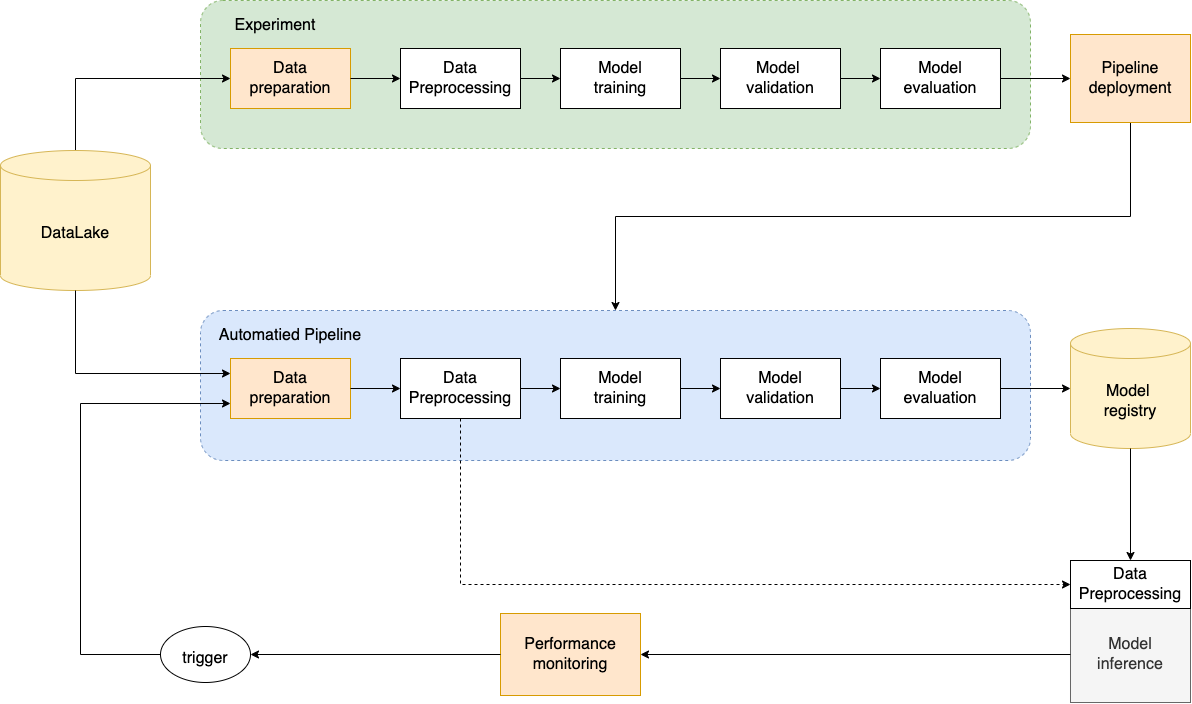

The diagram above was exported from draw.io. Its source (the exported page's mxGraphModel, read from the mxfile embedded in the PNG):
<mxGraphModel dx="2292" dy="810" grid="1" gridSize="10" guides="1" tooltips="1" connect="1" arrows="1" fold="1" page="1" pageScale="1" pageWidth="850" pageHeight="1100" math="0" shadow="0">
  <root>
    <mxCell id="0" />
    <mxCell id="1" parent="0" />
    <mxCell id="Tn-gtWCFUShB_ul5-A9H-1" value="" style="rounded=1;whiteSpace=wrap;html=1;dashed=1;fontSize=16;fillColor=#d5e8d4;strokeColor=#82b366;" parent="1" vertex="1">
      <mxGeometry x="120" y="160" width="830" height="148" as="geometry" />
    </mxCell>
    <mxCell id="Tn-gtWCFUShB_ul5-A9H-2" value="Data preparation" style="rounded=0;whiteSpace=wrap;html=1;fontSize=16;fillColor=#ffe6cc;strokeColor=#d79b00;" parent="1" vertex="1">
      <mxGeometry x="150" y="208" width="120" height="60" as="geometry" />
    </mxCell>
    <mxCell id="Tn-gtWCFUShB_ul5-A9H-3" style="edgeStyle=orthogonalEdgeStyle;rounded=0;orthogonalLoop=1;jettySize=auto;html=1;exitX=1;exitY=0.5;exitDx=0;exitDy=0;entryX=0;entryY=0.5;entryDx=0;entryDy=0;fontSize=16;" parent="1" source="Tn-gtWCFUShB_ul5-A9H-4" target="Tn-gtWCFUShB_ul5-A9H-6" edge="1">
      <mxGeometry relative="1" as="geometry" />
    </mxCell>
    <mxCell id="Tn-gtWCFUShB_ul5-A9H-4" value="Model&lt;br&gt;training" style="rounded=0;whiteSpace=wrap;html=1;fontSize=16;" parent="1" vertex="1">
      <mxGeometry x="480" y="208" width="120" height="60" as="geometry" />
    </mxCell>
    <mxCell id="Tn-gtWCFUShB_ul5-A9H-5" style="edgeStyle=orthogonalEdgeStyle;rounded=0;orthogonalLoop=1;jettySize=auto;html=1;exitX=1;exitY=0.5;exitDx=0;exitDy=0;entryX=0;entryY=0.5;entryDx=0;entryDy=0;fontSize=16;" parent="1" source="Tn-gtWCFUShB_ul5-A9H-6" target="Tn-gtWCFUShB_ul5-A9H-38" edge="1">
      <mxGeometry relative="1" as="geometry" />
    </mxCell>
    <mxCell id="Tn-gtWCFUShB_ul5-A9H-6" value="Model &lt;br&gt;validation" style="rounded=0;whiteSpace=wrap;html=1;fontSize=16;" parent="1" vertex="1">
      <mxGeometry x="640" y="208" width="120" height="60" as="geometry" />
    </mxCell>
    <mxCell id="Tn-gtWCFUShB_ul5-A9H-7" style="edgeStyle=orthogonalEdgeStyle;rounded=0;orthogonalLoop=1;jettySize=auto;html=1;exitX=1;exitY=0.5;exitDx=0;exitDy=0;entryX=0;entryY=0.5;entryDx=0;entryDy=0;fontSize=16;" parent="1" source="Tn-gtWCFUShB_ul5-A9H-8" target="Tn-gtWCFUShB_ul5-A9H-4" edge="1">
      <mxGeometry relative="1" as="geometry" />
    </mxCell>
    <mxCell id="Tn-gtWCFUShB_ul5-A9H-8" value="Data&lt;br&gt;Preprocessing" style="rounded=0;whiteSpace=wrap;html=1;fontSize=16;" parent="1" vertex="1">
      <mxGeometry x="320" y="208" width="120" height="60" as="geometry" />
    </mxCell>
    <mxCell id="Tn-gtWCFUShB_ul5-A9H-9" value="Experiment" style="text;html=1;strokeColor=none;fillColor=none;align=center;verticalAlign=middle;whiteSpace=wrap;rounded=0;dashed=1;fontSize=16;" parent="1" vertex="1">
      <mxGeometry x="120" y="160" width="150" height="50" as="geometry" />
    </mxCell>
    <mxCell id="Tn-gtWCFUShB_ul5-A9H-10" value="" style="endArrow=classic;html=1;exitX=1;exitY=0.5;exitDx=0;exitDy=0;entryX=0;entryY=0.5;entryDx=0;entryDy=0;fontSize=16;" parent="1" source="Tn-gtWCFUShB_ul5-A9H-2" target="Tn-gtWCFUShB_ul5-A9H-8" edge="1">
      <mxGeometry width="50" height="50" relative="1" as="geometry">
        <mxPoint x="470" y="248" as="sourcePoint" />
        <mxPoint x="520" y="198" as="targetPoint" />
      </mxGeometry>
    </mxCell>
    <mxCell id="Tn-gtWCFUShB_ul5-A9H-11" style="edgeStyle=orthogonalEdgeStyle;rounded=0;orthogonalLoop=1;jettySize=auto;html=1;entryX=0;entryY=0.5;entryDx=0;entryDy=0;fontSize=16;exitX=0.5;exitY=0;exitDx=0;exitDy=0;exitPerimeter=0;" parent="1" source="Tn-gtWCFUShB_ul5-A9H-12" target="Tn-gtWCFUShB_ul5-A9H-2" edge="1">
      <mxGeometry relative="1" as="geometry" />
    </mxCell>
    <mxCell id="Tn-gtWCFUShB_ul5-A9H-12" value="DataLake" style="shape=cylinder3;whiteSpace=wrap;html=1;boundedLbl=1;backgroundOutline=1;size=15;fontSize=16;fillColor=#fff2cc;strokeColor=#d6b656;" parent="1" vertex="1">
      <mxGeometry x="-80" y="310" width="150" height="140" as="geometry" />
    </mxCell>
    <mxCell id="Tn-gtWCFUShB_ul5-A9H-13" value="Model &lt;br&gt;registry" style="shape=cylinder3;whiteSpace=wrap;html=1;boundedLbl=1;backgroundOutline=1;size=15;fontSize=16;fillColor=#fff2cc;strokeColor=#d6b656;" parent="1" vertex="1">
      <mxGeometry x="990" y="488" width="120" height="120" as="geometry" />
    </mxCell>
    <mxCell id="Tn-gtWCFUShB_ul5-A9H-14" style="edgeStyle=orthogonalEdgeStyle;rounded=0;orthogonalLoop=1;jettySize=auto;html=1;exitX=0.5;exitY=1;exitDx=0;exitDy=0;entryX=0.5;entryY=0;entryDx=0;entryDy=0;fontSize=16;" parent="1" source="Tn-gtWCFUShB_ul5-A9H-15" target="Tn-gtWCFUShB_ul5-A9H-20" edge="1">
      <mxGeometry relative="1" as="geometry" />
    </mxCell>
    <mxCell id="Tn-gtWCFUShB_ul5-A9H-15" value="Pipeline deployment" style="rounded=0;whiteSpace=wrap;html=1;fontSize=16;fillColor=#ffe6cc;strokeColor=#d79b00;" parent="1" vertex="1">
      <mxGeometry x="990" y="194" width="120" height="88" as="geometry" />
    </mxCell>
    <mxCell id="Tn-gtWCFUShB_ul5-A9H-16" value="Model&lt;br&gt;inference" style="rounded=0;whiteSpace=wrap;html=1;fontSize=16;fillColor=#f5f5f5;strokeColor=#666666;fontColor=#333333;" parent="1" vertex="1">
      <mxGeometry x="990" y="766" width="120" height="96" as="geometry" />
    </mxCell>
    <mxCell id="Tn-gtWCFUShB_ul5-A9H-17" style="edgeStyle=orthogonalEdgeStyle;rounded=0;orthogonalLoop=1;jettySize=auto;html=1;exitX=0.5;exitY=1;exitDx=0;exitDy=0;entryX=0.5;entryY=0;entryDx=0;entryDy=0;fontSize=16;exitPerimeter=0;" parent="1" source="Tn-gtWCFUShB_ul5-A9H-13" target="Tn-gtWCFUShB_ul5-A9H-18" edge="1">
      <mxGeometry relative="1" as="geometry">
        <mxPoint x="1050" y="248" as="sourcePoint" />
        <mxPoint x="1122.04" y="353" as="targetPoint" />
      </mxGeometry>
    </mxCell>
    <mxCell id="Tn-gtWCFUShB_ul5-A9H-18" value="Data&lt;br&gt;Preprocessing" style="rounded=0;whiteSpace=wrap;html=1;fontSize=16;" parent="1" vertex="1">
      <mxGeometry x="990" y="720" width="120" height="48" as="geometry" />
    </mxCell>
    <mxCell id="Tn-gtWCFUShB_ul5-A9H-19" value="Performance monitoring" style="rounded=0;whiteSpace=wrap;html=1;fontSize=16;fillColor=#ffe6cc;strokeColor=#d79b00;" parent="1" vertex="1">
      <mxGeometry x="420" y="773" width="140" height="82" as="geometry" />
    </mxCell>
    <mxCell id="Tn-gtWCFUShB_ul5-A9H-20" value="" style="rounded=1;whiteSpace=wrap;html=1;dashed=1;fontSize=16;fillColor=#dae8fc;strokeColor=#6c8ebf;" parent="1" vertex="1">
      <mxGeometry x="120" y="470" width="830" height="150" as="geometry" />
    </mxCell>
    <mxCell id="Tn-gtWCFUShB_ul5-A9H-21" style="edgeStyle=orthogonalEdgeStyle;rounded=0;orthogonalLoop=1;jettySize=auto;html=1;exitX=0;exitY=0.5;exitDx=0;exitDy=0;entryX=1;entryY=0.5;entryDx=0;entryDy=0;fontSize=16;" parent="1" source="Tn-gtWCFUShB_ul5-A9H-16" target="Tn-gtWCFUShB_ul5-A9H-19" edge="1">
      <mxGeometry relative="1" as="geometry">
        <mxPoint x="1104.96" y="1112.96" as="sourcePoint" />
        <mxPoint x="1150" y="1010" as="targetPoint" />
      </mxGeometry>
    </mxCell>
    <mxCell id="Tn-gtWCFUShB_ul5-A9H-22" value="Data preparation" style="rounded=0;whiteSpace=wrap;html=1;fontSize=16;fillColor=#ffe6cc;strokeColor=#d79b00;" parent="1" vertex="1">
      <mxGeometry x="150" y="518" width="120" height="60" as="geometry" />
    </mxCell>
    <mxCell id="Tn-gtWCFUShB_ul5-A9H-23" style="edgeStyle=orthogonalEdgeStyle;rounded=0;orthogonalLoop=1;jettySize=auto;html=1;exitX=1;exitY=0.5;exitDx=0;exitDy=0;entryX=0;entryY=0.5;entryDx=0;entryDy=0;fontSize=16;" parent="1" source="Tn-gtWCFUShB_ul5-A9H-24" target="Tn-gtWCFUShB_ul5-A9H-25" edge="1">
      <mxGeometry relative="1" as="geometry" />
    </mxCell>
    <mxCell id="Tn-gtWCFUShB_ul5-A9H-24" value="Model&lt;br&gt;training" style="rounded=0;whiteSpace=wrap;html=1;fontSize=16;" parent="1" vertex="1">
      <mxGeometry x="480" y="518" width="120" height="60" as="geometry" />
    </mxCell>
    <mxCell id="Tn-gtWCFUShB_ul5-A9H-25" value="Model&lt;br&gt;validation" style="rounded=0;whiteSpace=wrap;html=1;fontSize=16;" parent="1" vertex="1">
      <mxGeometry x="640" y="518" width="120" height="60" as="geometry" />
    </mxCell>
    <mxCell id="Tn-gtWCFUShB_ul5-A9H-26" style="edgeStyle=orthogonalEdgeStyle;rounded=0;orthogonalLoop=1;jettySize=auto;html=1;exitX=1;exitY=0.5;exitDx=0;exitDy=0;entryX=0;entryY=0.5;entryDx=0;entryDy=0;fontSize=16;" parent="1" source="Tn-gtWCFUShB_ul5-A9H-27" target="Tn-gtWCFUShB_ul5-A9H-24" edge="1">
      <mxGeometry relative="1" as="geometry" />
    </mxCell>
    <mxCell id="Tn-gtWCFUShB_ul5-A9H-27" value="Data&lt;br&gt;Preprocessing" style="rounded=0;whiteSpace=wrap;html=1;fontSize=16;" parent="1" vertex="1">
      <mxGeometry x="320" y="518" width="120" height="60" as="geometry" />
    </mxCell>
    <mxCell id="Tn-gtWCFUShB_ul5-A9H-28" value="Automatied Pipeline" style="text;html=1;strokeColor=none;fillColor=none;align=center;verticalAlign=middle;whiteSpace=wrap;rounded=0;dashed=1;fontSize=16;" parent="1" vertex="1">
      <mxGeometry x="135" y="470" width="150" height="50" as="geometry" />
    </mxCell>
    <mxCell id="Tn-gtWCFUShB_ul5-A9H-29" value="" style="endArrow=classic;html=1;exitX=1;exitY=0.5;exitDx=0;exitDy=0;entryX=0;entryY=0.5;entryDx=0;entryDy=0;fontSize=16;" parent="1" source="Tn-gtWCFUShB_ul5-A9H-22" target="Tn-gtWCFUShB_ul5-A9H-27" edge="1">
      <mxGeometry width="50" height="50" relative="1" as="geometry">
        <mxPoint x="470" y="558" as="sourcePoint" />
        <mxPoint x="520" y="508" as="targetPoint" />
      </mxGeometry>
    </mxCell>
    <mxCell id="Tn-gtWCFUShB_ul5-A9H-30" style="edgeStyle=orthogonalEdgeStyle;rounded=0;orthogonalLoop=1;jettySize=auto;html=1;entryX=0;entryY=0.5;entryDx=0;entryDy=0;fontSize=16;dashed=1;exitX=0.5;exitY=1;exitDx=0;exitDy=0;" parent="1" source="Tn-gtWCFUShB_ul5-A9H-27" target="Tn-gtWCFUShB_ul5-A9H-18" edge="1">
      <mxGeometry relative="1" as="geometry">
        <mxPoint x="380" y="209" as="sourcePoint" />
        <mxPoint x="625.04" y="-10" as="targetPoint" />
        <Array as="points">
          <mxPoint x="380" y="744" />
        </Array>
      </mxGeometry>
    </mxCell>
    <mxCell id="Tn-gtWCFUShB_ul5-A9H-31" style="edgeStyle=orthogonalEdgeStyle;rounded=0;orthogonalLoop=1;jettySize=auto;html=1;exitX=1;exitY=0.5;exitDx=0;exitDy=0;entryX=0;entryY=0.5;entryDx=0;entryDy=0;fontSize=16;" parent="1" source="Tn-gtWCFUShB_ul5-A9H-25" target="Tn-gtWCFUShB_ul5-A9H-36" edge="1">
      <mxGeometry relative="1" as="geometry">
        <mxPoint x="610" y="658" as="sourcePoint" />
        <mxPoint x="650" y="658" as="targetPoint" />
      </mxGeometry>
    </mxCell>
    <mxCell id="Tn-gtWCFUShB_ul5-A9H-32" style="edgeStyle=orthogonalEdgeStyle;rounded=0;orthogonalLoop=1;jettySize=auto;html=1;entryX=0;entryY=0.25;entryDx=0;entryDy=0;fontSize=16;exitX=0.5;exitY=1;exitDx=0;exitDy=0;exitPerimeter=0;" parent="1" source="Tn-gtWCFUShB_ul5-A9H-12" target="Tn-gtWCFUShB_ul5-A9H-22" edge="1">
      <mxGeometry relative="1" as="geometry">
        <mxPoint x="40" y="630" as="sourcePoint" />
        <mxPoint x="660" y="668" as="targetPoint" />
      </mxGeometry>
    </mxCell>
    <mxCell id="Tn-gtWCFUShB_ul5-A9H-33" style="edgeStyle=orthogonalEdgeStyle;rounded=0;orthogonalLoop=1;jettySize=auto;html=1;entryX=0;entryY=0.75;entryDx=0;entryDy=0;fontSize=16;exitX=0;exitY=0.5;exitDx=0;exitDy=0;" parent="1" source="Tn-gtWCFUShB_ul5-A9H-34" target="Tn-gtWCFUShB_ul5-A9H-22" edge="1">
      <mxGeometry relative="1" as="geometry">
        <mxPoint y="810" as="sourcePoint" />
        <mxPoint x="-7.5" y="753.4099999999997" as="targetPoint" />
        <Array as="points">
          <mxPoint y="814" />
          <mxPoint y="563" />
        </Array>
      </mxGeometry>
    </mxCell>
    <mxCell id="Tn-gtWCFUShB_ul5-A9H-34" value="&lt;font style=&quot;font-size: 16px&quot;&gt;trigger&lt;/font&gt;" style="ellipse;whiteSpace=wrap;html=1;fontSize=25;" parent="1" vertex="1">
      <mxGeometry x="80" y="786" width="90" height="56" as="geometry" />
    </mxCell>
    <mxCell id="Tn-gtWCFUShB_ul5-A9H-35" style="edgeStyle=orthogonalEdgeStyle;rounded=0;orthogonalLoop=1;jettySize=auto;html=1;entryX=1;entryY=0.5;entryDx=0;entryDy=0;fontSize=16;exitX=0;exitY=0.5;exitDx=0;exitDy=0;" parent="1" source="Tn-gtWCFUShB_ul5-A9H-19" target="Tn-gtWCFUShB_ul5-A9H-34" edge="1">
      <mxGeometry relative="1" as="geometry">
        <mxPoint x="360" y="814" as="sourcePoint" />
        <mxPoint x="505" y="823.9999999999998" as="targetPoint" />
      </mxGeometry>
    </mxCell>
    <mxCell id="Tn-gtWCFUShB_ul5-A9H-36" value="Model evaluation" style="rounded=0;whiteSpace=wrap;html=1;fontSize=16;" parent="1" vertex="1">
      <mxGeometry x="800" y="518" width="120" height="60" as="geometry" />
    </mxCell>
    <mxCell id="Tn-gtWCFUShB_ul5-A9H-37" style="edgeStyle=orthogonalEdgeStyle;rounded=0;orthogonalLoop=1;jettySize=auto;html=1;entryX=0;entryY=0.5;entryDx=0;entryDy=0;fontSize=16;entryPerimeter=0;" parent="1" target="Tn-gtWCFUShB_ul5-A9H-13" edge="1">
      <mxGeometry relative="1" as="geometry">
        <mxPoint x="920" y="548" as="sourcePoint" />
        <mxPoint x="980" y="558" as="targetPoint" />
      </mxGeometry>
    </mxCell>
    <mxCell id="Tn-gtWCFUShB_ul5-A9H-38" value="Model evaluation" style="rounded=0;whiteSpace=wrap;html=1;fontSize=16;" parent="1" vertex="1">
      <mxGeometry x="800" y="208" width="120" height="60" as="geometry" />
    </mxCell>
    <mxCell id="Tn-gtWCFUShB_ul5-A9H-39" style="edgeStyle=orthogonalEdgeStyle;rounded=0;orthogonalLoop=1;jettySize=auto;html=1;exitX=1;exitY=0.5;exitDx=0;exitDy=0;entryX=0;entryY=0.5;entryDx=0;entryDy=0;fontSize=16;" parent="1" source="Tn-gtWCFUShB_ul5-A9H-38" target="Tn-gtWCFUShB_ul5-A9H-15" edge="1">
      <mxGeometry relative="1" as="geometry">
        <mxPoint x="770" y="248" as="sourcePoint" />
        <mxPoint x="1000" y="248" as="targetPoint" />
      </mxGeometry>
    </mxCell>
  </root>
</mxGraphModel>